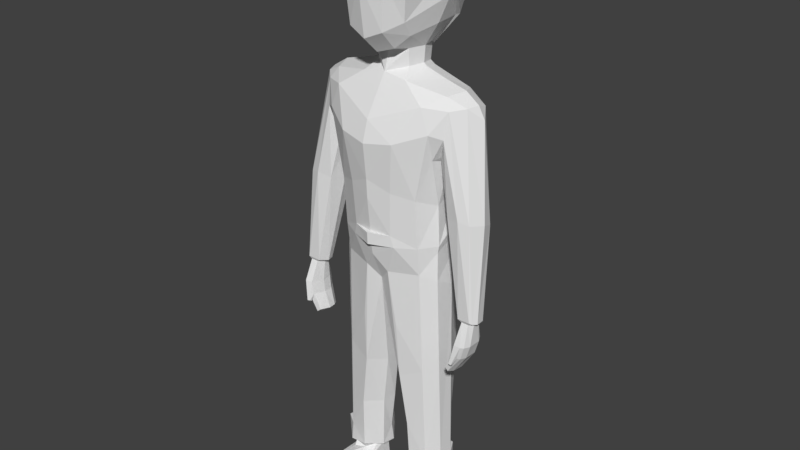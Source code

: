# Source: manny_3.blend  (saved by Blender 2.78.0; exported with 4.5.12 LTS)
import bpy
from mathutils import Matrix  # noqa: F401  (used for matrix-valued properties, if any)

bpy.ops.wm.read_factory_settings(use_empty=True)
scene = bpy.context.scene
scene.name = 'Scene'

# ---- collections
col_collection_1 = bpy.data.collections.new('Collection 1'); scene.collection.children.link(col_collection_1)

# ---- materials (node trees are filled in below, after node groups)
mat_m_manny = bpy.data.materials.new('m_manny')
mat_m_manny.alpha_threshold = 0.0
mat_m_manny.use_transparent_shadow = False
mat_m_manny.roughness = 0.5
mat_m_manny.line_color = (0.0, 0.0, 0.0, 1.0)

# ---- material node trees

# ---- world
world_world = bpy.data.worlds.new('World'); scene.world = world_world
world_world.color = (0.05088, 0.05088, 0.05088)
world_world.use_sun_shadow = False
world_world.sun_shadow_jitter_overblur = 0.0
world_world.cycles.sampling_method = 'MANUAL'

# ---- meshes
me_cube = bpy.data.meshes.new('Cube')
me_cube.from_pydata([(0.8258, 0.2134, 0.01858), (0.7903, -0.6561, 1.123), (0.6494, -0.5321, 0.1706), (0.0, -0.5904, 1.716), (0.0, -0.9096, -0.1606), (0.0, -0.2146, -0.4907), (0.0, 0.9632, 1.706), (0.0, 1.273, 0.7117), (0.0, 0.6288, -0.5368), (0.395, 0.5052, -0.8812), (0.3926, -0.1077, -0.8503), (0.0, -0.3699, -0.9592), (0.0, 0.6102, -0.8967), (0.8545, 0.527, -1.086), (1.543, 0.1917, -1.177), (0.0, -0.8583, -1.803), (0.0, 0.6599, -0.962), (0.3955, -0.1326, -0.4821), (0.3488, -0.4748, -0.4069), (0.473, -0.9257, 1.072), (0.3908, 0.5583, -0.5055), (0.0, 1.101, 0.08157), (1.871, 0.1669, -1.39), (1.535, -0.3011, -1.458), (0.0, -0.9877, -2.274), (0.0, 1.039, -1.472), (0.9638, 0.1294, 0.9855), (1.034, 0.2907, 0.5836), (0.5745, 0.1946, -0.8994), (1.398, -0.1849, -1.222), (1.363, 0.5308, -1.251), (0.0, -0.8878, -3.497), (0.0, 1.144, -2.02), (1.2, -0.1475, -3.605), (1.099, 0.4841, -3.474), (1.231, -0.3958, -2.525), (0.0, -0.9091, -3.067), (1.282, 0.6359, -2.337), (0.5054, 0.2182, -0.4859), (0.4918, 0.1995, -0.8382), (0.6146, -0.3222, -0.1411), (0.9559, -0.5637, -3.418), (1.252, -0.5562, -1.932), (1.098, 0.866, -1.882), (0.7793, 0.7531, 0.04103), (0.4791, 0.5325, -0.9698), (0.0, -0.809, -4.293), (0.0, 0.9681, -4.301), (1.238, 0.2235, -4.252), (-0.002588, -0.7492, -4.843), (0.0, 0.9813, -4.928), (1.176, 0.3091, -4.917), (0.0, -0.4857, -5.534), (0.0, 0.6613, -5.392), (1.261, 0.2459, -5.567), (0.9514, -0.4176, -5.184), (0.0, -0.5688, -0.5146), (0.0, -1.058, 1.034), (1.043, 0.1933, -1.043), (0.3951, -0.8556, 0.01058), (0.5235, -0.372, -1.038), (1.057, -0.5423, -1.404), (0.6289, -0.8864, -2.178), (0.5047, -0.7817, -3.297), (0.4548, -0.7371, -4.284), (0.0, 0.8388, -5.237), (0.9389, 0.8747, -5.297), (0.2838, -0.6214, -5.227), (0.0, 1.261, 1.25), (1.003, 0.8635, -1.457), (0.4058, 1.007, -1.486), (0.6402, 1.023, -2.472), (0.5019, 1.071, -4.928), (0.4889, 1.042, -5.282), (0.2009, -0.1003, -7.933), (0.2189, 0.2553, -7.983), (1.333, -0.08354, -9.975), (1.114, 0.5968, -7.835), (0.4794, -0.4836, -7.833), (0.6105, 0.7081, -7.835), (0.6191, 0.3305, -10.54), (1.173, 0.2042, -10.54), (1.069, -0.2452, -10.54), (0.7683, -0.2663, -10.58), (0.6722, 0.605, -9.988), (0.695, -0.3728, -10.38), (1.089, 0.482, -9.965), (0.7016, 0.6626, -10.48), (1.413, -0.09605, -10.03), (1.41, -0.07864, -10.48), (1.14, 0.5665, -10.03), (1.145, 0.5646, -10.48), (0.3749, 0.2653, -10.49), (0.3889, 0.2117, -10.04), (0.3993, -0.05122, -10.45), (1.144, -0.3163, -10.48), (1.094, -0.3241, -9.997), (1.176, -0.1011, -10.71), (1.055, -0.3117, -10.65), (0.9083, 0.513, -10.55), (0.6235, -0.02694, -10.56), (0.8166, 0.5981, -11.22), (0.4922, -0.5594, -10.81), (1.187, 0.3185, -10.88), (1.112, -0.9308, -10.6), (1.163, -1.258, -10.77), (0.9632, 0.5978, -11.22), (0.702, -1.221, -10.71), (0.4568, -0.8906, -11.03), (0.7536, -1.294, -11.22), (0.5017, -0.9077, -11.22), (0.5495, 0.3306, -11.22), (1.206, 0.3135, -11.22), (1.096, -1.293, -11.22), (0.8969, 0.8615, -4.846), (0.0, 0.9539, -4.538), (0.9667, -0.4828, -4.538), (0.0, -0.8034, -4.533), (1.213, -0.1601, -4.666), (0.5254, 0.9522, -4.546), (1.239, -0.1497, -4.521), (0.4884, 0.8825, -4.285), (0.0, 1.05, -4.553), (0.0, 1.062, -4.288), (0.0, -0.9063, -4.279), (0.8748, 0.7129, -4.546), (1.186, 0.3073, -4.516), (0.0, -0.8966, -4.547), (0.5285, -0.7084, -4.551), (1.237, -0.1774, -5.346), (1.365, 0.212, -9.995), (1.41, 0.2349, -10.48), (1.365, -0.8933, -11.06), (1.284, -0.9148, -11.22), (1.267, 0.07282, -2.686), (2.014, 0.1758, -1.671), (1.56, 0.6189, -1.551), (1.308, -0.2258, -2.488), (1.49, -0.3871, -2.025), (1.293, 0.4011, -2.516), (1.784, -0.06272, -1.413), (1.813, 0.4408, -1.497), (1.883, -0.3982, -3.642), (1.407, 0.6538, -2.071), (2.116, -0.3255, -3.705), (1.576, -0.3233, -3.722), (2.286, -0.06456, -3.743), (2.199, 0.2221, -3.862), (2.29, -0.3614, -5.877), (2.116, 0.05421, -5.89), (2.33, -0.06449, -5.917), (2.361, -0.2684, -5.895), (2.233, 0.009239, -5.892), (2.245, -0.4029, -5.841), (1.955, -0.3961, -5.852), (1.857, -0.2, -5.905), (1.891, -0.06153, -5.9), (0.9672, 0.5548, -4.285), (0.0, 0.1767, 2.183), (0.484, 0.8935, 1.812), (0.9019, 1.052, 0.753), (0.8199, 0.8367, 0.05471), (0.5584, -0.4216, 1.843), (0.9168, -0.6148, 1.205), (0.0, 1.106, 1.877), (0.412, 1.383, 0.7685), (0.0, -0.5575, 2.158), (0.6791, -1.0, 1.361), (0.0, 0.7405, -0.672), (0.3757, 0.613, -0.576), (0.0, 1.254, -0.03134), (0.8173, 1.085, 1.46), (0.3885, 1.323, 1.384), (1.097, 0.1998, 1.106), (1.116, 0.3874, 0.5964), (0.6214, 0.311, 1.813), (0.0, 1.488, 0.7807), (0.0, -1.364, 1.475), (0.0, 1.434, 1.375), (2.123, 0.02072, -5.953), (2.244, -0.08157, -5.98), (2.262, -0.2573, -5.958), (2.189, -0.01803, -5.955), (2.203, -0.37, -5.913), (2.032, -0.3673, -5.914), (1.977, -0.1983, -5.968), (1.996, -0.07902, -5.963), (2.233, -0.5203, -6.387), (2.121, 0.106, -6.402), (2.259, -0.0729, -6.433), (2.28, -0.3803, -6.408), (2.197, 0.03823, -6.405), (2.183, -0.5903, -6.36), (2.017, -0.5728, -6.36), (1.953, -0.2772, -6.42), (1.975, -0.06844, -6.415), (1.903, -0.1544, -7.177), (1.899, -0.4117, -7.141), (1.882, 0.001339, -7.119), (1.874, -0.5696, -7.071), (1.788, -0.5584, -7.003), (1.747, -0.3088, -7.055), (1.781, -0.1358, -7.072), (1.964, -0.5695, -6.648), (1.906, -0.2845, -6.701), (1.931, -0.08394, -6.701), (2.064, 0.08213, -6.702), (2.192, -0.3875, -6.711), (2.151, -0.5217, -6.686), (2.114, -0.5871, -6.648), (2.177, -0.09166, -6.739), (2.129, 0.01602, -6.709), (1.981, -0.6858, -6.774), (2.044, -0.6958, -6.782), (1.984, -0.6337, -6.808), (2.042, -0.6433, -6.816), (0.4469, -0.5525, -6.531), (1.023, -0.3709, -7.59), (1.285, -0.1305, -7.661), (0.3047, 0.2343, -9.119), (0.3491, -0.07577, -9.151), (1.313, 0.229, -7.781), (0.6413, 0.6566, -8.911), (0.6525, -0.4282, -9.106), (1.101, 0.5394, -8.9), (1.296, 0.0841, -7.732)], [], [(59, 57, 4), (20, 12, 8), (15, 61, 60), (69, 136, 43), (61, 23, 29), (29, 23, 140), (38, 40, 17), (20, 44, 38), (0, 27, 40), (28, 60, 58), (61, 62, 42), (5, 11, 17), (18, 5, 17), (43, 71, 70), (58, 30, 13), (48, 157, 34), (126, 118, 51), (49, 52, 67), (58, 60, 14), (59, 56, 18), (55, 129, 118), (65, 73, 53), (28, 58, 45), (44, 27, 0), (218, 76, 225), (52, 74, 78), (76, 96, 88), (88, 89, 131), (98, 83, 104), (97, 132, 103), (100, 80, 102), (99, 103, 106), (80, 101, 111), (104, 107, 105), (107, 108, 109), (113, 133, 132), (111, 110, 108), (117, 128, 127), (47, 121, 123), (134, 34, 37), (225, 76, 130, 221), (43, 143, 37), (35, 137, 138), (136, 143, 43), (22, 140, 135), (135, 147, 141), (140, 144, 146), (134, 145, 137), (137, 145, 138), (138, 142, 23), (37, 34, 71), (43, 37, 71), (69, 30, 136), (143, 149, 156), (144, 153, 148), (67, 52, 78, 216), (71, 34, 157), (40, 27, 2), (59, 4, 56), (20, 9, 12), (15, 60, 11), (10, 60, 28), (45, 13, 16), (17, 11, 10), (17, 40, 18), (13, 30, 69), (60, 61, 29), (61, 42, 23), (39, 10, 28), (9, 39, 45), (62, 24, 36), (38, 0, 40), (69, 43, 70), (30, 141, 136), (45, 58, 13), (128, 117, 49), (34, 33, 120), (116, 128, 55), (51, 125, 126), (14, 60, 29), (59, 19, 57), (18, 56, 5), (118, 116, 55), (58, 14, 30), (39, 28, 45), (44, 0, 38), (128, 67, 55), (131, 89, 81), (87, 91, 99), (85, 96, 78, 223), (90, 84, 86), (94, 93, 92), (103, 99, 81), (101, 80, 99), (81, 97, 103), (98, 104, 97), (104, 83, 107), (107, 102, 108), (99, 106, 101), (105, 113, 132), (109, 108, 110), (106, 103, 112), (115, 122, 119), (116, 118, 120), (46, 124, 64), (118, 126, 120), (48, 120, 126), (88, 130, 76), (130, 88, 131), (34, 120, 48), (37, 143, 139), (22, 135, 141), (139, 134, 37), (42, 35, 138), (23, 42, 138), (23, 142, 144), (136, 147, 143), (135, 146, 147), (138, 145, 142), (135, 140, 146), (140, 23, 144), (139, 143, 156), (152, 147, 150), (144, 142, 153), (71, 157, 121), (69, 16, 13), (11, 60, 10), (125, 72, 119), (67, 128, 49), (77, 66, 54), (130, 90, 86), (85, 95, 96), (98, 82, 83), (116, 64, 128), (137, 35, 134), (147, 136, 141), (168, 170, 169), (164, 172, 178), (158, 175, 159), (171, 175, 173), (170, 161, 169), (158, 159, 164), (171, 159, 175), (161, 160, 174), (165, 170, 176), (158, 162, 175), (162, 158, 166), (174, 171, 173), (162, 167, 163), (171, 174, 160), (183, 192, 187), (211, 198, 206), (198, 196, 202), (174, 27, 44, 161), (167, 19, 1, 163), (170, 21, 7, 176), (174, 173, 26, 27), (177, 166, 3, 57), (176, 7, 68, 178), (169, 161, 44, 20), (2, 27, 26, 1), (16, 12, 9, 45), (40, 2, 59, 18), (170, 168, 8, 21), (19, 59, 2, 1), (62, 61, 15, 24), (39, 38, 17, 10), (20, 38, 39, 9), (41, 33, 35, 42), (169, 20, 8, 168), (163, 1, 26, 173), (116, 120, 33, 41), (64, 116, 41, 63), (140, 22, 14, 29), (41, 42, 62, 63), (177, 57, 19, 167), (51, 54, 66, 114), (73, 65, 50, 72), (72, 114, 66, 73), (115, 119, 72, 50), (47, 32, 71, 121), (70, 25, 16, 69), (32, 25, 70, 71), (141, 30, 14, 22), (79, 75, 53, 73), (217, 216, 78), (217, 218, 129, 55), (79, 73, 66, 77), (52, 53, 75, 74), (80, 92, 87, 99), (100, 94, 92, 80), (82, 95, 85, 83), (89, 95, 82, 81), (100, 83, 85, 94), (81, 99, 91, 131), (224, 221, 130, 86), (222, 79, 77, 224), (220, 223, 78, 74), (220, 219, 93, 94), (219, 75, 79, 222), (131, 91, 90, 130), (87, 84, 90, 91), (95, 89, 88, 96), (92, 93, 84, 87), (97, 81, 82, 98), (102, 107, 83, 100), (132, 97, 104, 105), (111, 108, 102, 80), (109, 113, 105, 107), (122, 123, 121, 119), (126, 125, 157, 48), (119, 121, 157, 125), (127, 128, 64, 124), (33, 34, 134, 35), (112, 103, 132, 133), (51, 118, 129, 54), (156, 155, 134, 139), (178, 68, 6, 164), (149, 143, 147, 152), (145, 134, 155, 154), (154, 153, 142, 145), (147, 146, 151, 150), (148, 151, 146, 144), (36, 31, 63, 62), (31, 46, 64, 63), (159, 171, 172, 164), (160, 165, 172, 171), (162, 163, 173, 175), (165, 176, 178, 172), (177, 167, 162, 166), (161, 170, 165, 160), (180, 182, 152, 150), (185, 184, 154, 155), (186, 156, 149, 179), (181, 151, 148, 183), (184, 183, 153, 154), (185, 155, 156, 186), (181, 180, 150, 151), (148, 153, 183), (182, 179, 149, 152), (192, 183, 184, 193), (195, 194, 185, 186), (189, 180, 181, 190), (191, 188, 179, 182), (191, 182, 180, 189), (194, 193, 184, 185), (188, 195, 186, 179), (190, 181, 183, 187), (200, 203, 204, 201), (198, 202, 205, 206), (199, 197, 207, 208), (199, 209, 203, 200), (202, 201, 204, 205), (197, 196, 210, 207), (208, 209, 199), (198, 211, 210, 196), (201, 202, 196, 197), (199, 200, 201, 197), (211, 191, 189, 210), (211, 206, 188, 191), (207, 210, 189, 190), (209, 208, 187, 192), (205, 204, 194, 195), (213, 192, 193, 212), (208, 207, 190, 187), (206, 205, 195, 188), (203, 193, 194, 204), (215, 213, 212, 214), (213, 215, 209, 192), (212, 193, 203, 214), (215, 214, 203, 209), (125, 51, 114), (72, 125, 114), (96, 76, 218, 217), (55, 67, 216, 217), (96, 217, 78), (93, 219, 222, 84), (74, 75, 219, 220), (94, 85, 223, 220), (84, 222, 224, 86), (77, 54, 221), (224, 77, 221), (54, 225, 221), (129, 218, 225, 54), (133, 113, 109, 110), (112, 133, 110, 111), (106, 112, 111, 101)])
_uv = me_cube.uv_layers.new(name='UVMap')
_uv.uv.foreach_set('vector', [0.1152, 0.6593, 0.06884, 0.7632, 0.07693, 0.6375, 0.3025, 0.5715, 0.3196, 0.5144, 0.3384, 0.5483, 0.05424, 0.3693, 0.133, 0.4004, 0.09801, 0.4331, 0.3233, 0.3961, 0.2792, 0.3944, 0.3149, 0.3659, 0.133, 0.4004, 0.1716, 0.4033, 0.1624, 0.423, 0.1624, 0.423, 0.1716, 0.4033, 0.1946, 0.4161, 0.2107, 0.5709, 0.1682, 0.6311, 0.1671, 0.5776, 0.3025, 0.5715, 0.3384, 0.6375, 0.2678, 0.5884, 0.2341, 0.6347, 0.2623, 0.6941, 0.1682, 0.6311, 0.1137, 0.4725, 0.09801, 0.4331, 0.1469, 0.4593, 0.133, 0.4004, 0.1007, 0.3415, 0.1499, 0.3642, 0.1215, 0.5589, 0.1308, 0.5095, 0.1671, 0.5776, 0.1339, 0.6052, 0.1215, 0.5589, 0.1671, 0.5776, 0.3149, 0.3659, 0.3487, 0.3204, 0.3671, 0.3925, 0.3071, 0.4516, 0.2928, 0.4176, 0.328, 0.4329, 0.2813, 0.1814, 0.3134, 0.1807, 0.3012, 0.2419, 0.6376, 0.7451, 0.6047, 0.7279, 0.6429, 0.7153, 0.8639, 0.7448, 0.8532, 0.6906, 0.8795, 0.7109, 0.1469, 0.4593, 0.09801, 0.4331, 0.1818, 0.4456, 0.1152, 0.6593, 0.09641, 0.5884, 0.1339, 0.6052, 0.9319, 0.7035, 0.9565, 0.6857, 0.9676, 0.7346, 0.7615, 0.7168, 0.7249, 0.7053, 0.7703, 0.7023, 0.3399, 0.4647, 0.3071, 0.4516, 0.3555, 0.4428, 0.3384, 0.6375, 0.3057, 0.7117, 0.2817, 0.651, 0.6504, 0.5099, 0.6833, 0.341, 0.6671, 0.5076, 0.8532, 0.6906, 0.8227, 0.5105, 0.8589, 0.5153, 0.8966, 0.2558, 0.9179, 0.2743, 0.8907, 0.2597, 0.8907, 0.2597, 0.8707, 0.2789, 0.857, 0.266, 0.6942, 0.06638, 0.702, 0.08918, 0.6441, 0.07165, 0.8941, 0.09567, 0.8108, 0.05657, 0.9397, 0.0752, 0.7227, 0.1032, 0.7505, 0.1101, 0.6772, 0.1147, 0.9747, 0.1121, 0.9397, 0.0752, 0.9802, 0.03761, 0.7505, 0.1101, 0.734, 0.1674, 0.715, 0.1523, 0.6441, 0.07165, 0.6441, 0.1048, 0.6145, 0.09077, 0.6441, 0.1048, 0.6578, 0.1235, 0.6339, 0.1254, 0.7622, 0.03638, 0.8072, 0.03769, 0.8108, 0.05657, 0.715, 0.1523, 0.6534, 0.1328, 0.6578, 0.1235, 0.4744, 0.4258, 0.5313, 0.4354, 0.471, 0.4354, 0.4419, 0.1281, 0.3912, 0.1116, 0.4466, 0.1191, 0.2565, 0.2912, 0.3012, 0.2419, 0.29, 0.3315, 0.6671, 0.5076, 0.6833, 0.341, 0.7052, 0.3433, 0.6784, 0.5061, 0.3149, 0.3659, 0.2858, 0.3547, 0.29, 0.3315, 0.1604, 0.3192, 0.175, 0.322, 0.1718, 0.3607, 0.2792, 0.3944, 0.2858, 0.3547, 0.3149, 0.3659, 0.924, 0.9248, 0.9171, 0.9387, 0.8878, 0.9206, 0.8878, 0.9206, 0.6574, 0.8944, 0.9218, 0.9075, 0.9171, 0.9387, 0.6565, 0.9252, 0.66, 0.9104, 0.7985, 0.8474, 0.6736, 0.8351, 0.814, 0.8313, 0.814, 0.8313, 0.6736, 0.8351, 0.8558, 0.8137, 0.8558, 0.8137, 0.6718, 0.8191, 0.9142, 0.8025, 0.29, 0.3315, 0.3012, 0.2419, 0.3487, 0.3204, 0.3149, 0.3659, 0.29, 0.3315, 0.3487, 0.3204, 0.3233, 0.3961, 0.2928, 0.4176, 0.2792, 0.3944, 0.8734, 0.8766, 0.4599, 0.8707, 0.4654, 0.8593, 0.6565, 0.9252, 0.4461, 0.8978, 0.4452, 0.8946, 0.8795, 0.7109, 0.8532, 0.6906, 0.8589, 0.5153, 0.874, 0.6119, 0.3487, 0.3204, 0.3012, 0.2419, 0.3134, 0.1807, 0.1682, 0.6311, 0.2623, 0.6941, 0.1577, 0.6696, 0.1152, 0.6593, 0.07693, 0.6375, 0.09641, 0.5884, 0.3025, 0.5715, 0.2816, 0.5365, 0.3196, 0.5144, 0.05424, 0.3693, 0.09801, 0.4331, 0.06037, 0.4418, 0.09237, 0.4578, 0.09801, 0.4331, 0.1137, 0.4725, 0.3555, 0.4428, 0.328, 0.4329, 0.3921, 0.4416, 0.1671, 0.5776, 0.1308, 0.5095, 0.1748, 0.5334, 0.1671, 0.5776, 0.1682, 0.6311, 0.1339, 0.6052, 0.328, 0.4329, 0.2928, 0.4176, 0.3233, 0.3961, 0.09801, 0.4331, 0.133, 0.4004, 0.1624, 0.423, 0.133, 0.4004, 0.1499, 0.3642, 0.1716, 0.4033, 0.1071, 0.4761, 0.09237, 0.4578, 0.1137, 0.4725, 0.3618, 0.4498, 0.3465, 0.4681, 0.3555, 0.4428, 0.1007, 0.3415, 0.05412, 0.3322, 0.05936, 0.2722, 0.2107, 0.5709, 0.2341, 0.6347, 0.1682, 0.6311, 0.3233, 0.3961, 0.3149, 0.3659, 0.3671, 0.3925, 0.2928, 0.4176, 0.2575, 0.4034, 0.2792, 0.3944, 0.3555, 0.4428, 0.3071, 0.4516, 0.328, 0.4329, 0.906, 0.7581, 0.8681, 0.7673, 0.8639, 0.7448, 0.2248, 0.2452, 0.1764, 0.2352, 0.1732, 0.1661, 0.9412, 0.7509, 0.906, 0.7581, 0.9319, 0.7035, 0.6429, 0.7153, 0.6762, 0.7488, 0.6376, 0.7451, 0.1818, 0.4456, 0.09801, 0.4331, 0.1624, 0.423, 0.1152, 0.6593, 0.1227, 0.768, 0.06884, 0.7632, 0.1339, 0.6052, 0.09641, 0.5884, 0.1215, 0.5589, 0.9676, 0.7346, 0.9412, 0.7509, 0.9319, 0.7035, 0.3071, 0.4516, 0.2718, 0.4368, 0.2928, 0.4176, 0.3465, 0.4681, 0.3399, 0.4647, 0.3555, 0.4428, 0.3384, 0.6375, 0.2817, 0.651, 0.2678, 0.5884, 0.906, 0.7581, 0.8795, 0.7109, 0.9319, 0.7035, 0.857, 0.266, 0.8707, 0.2789, 0.8427, 0.2803, 0.8096, 0.2403, 0.8342, 0.2541, 0.8165, 0.2565, 0.8495, 0.3238, 0.882, 0.3472, 0.8589, 0.5153, 0.8581, 0.418, 0.8477, 0.228, 0.8177, 0.2038, 0.852, 0.2201, 0.7556, 0.2376, 0.7752, 0.2038, 0.7785, 0.2361, 0.9397, 0.0752, 0.9747, 0.1121, 0.9304, 0.112, 0.734, 0.1674, 0.7505, 0.1101, 0.7747, 0.1344, 0.9304, 0.112, 0.8941, 0.09567, 0.9397, 0.0752, 0.87, 0.1109, 0.803, 0.1082, 0.8941, 0.09567, 0.6441, 0.07165, 0.702, 0.08918, 0.6441, 0.1048, 0.6441, 0.1048, 0.6772, 0.1147, 0.6578, 0.1235, 0.7747, 0.1344, 0.7383, 0.1785, 0.734, 0.1674, 0.769, 0.08656, 0.7622, 0.03638, 0.8108, 0.05657, 0.6339, 0.1254, 0.6578, 0.1235, 0.6534, 0.1328, 0.9802, 0.03761, 0.9397, 0.0752, 0.9384, 0.03638, 0.4498, 0.08044, 0.4502, 0.09085, 0.3934, 0.08237, 0.9412, 0.7509, 0.9676, 0.7346, 0.972, 0.7444, 0.05204, 0.1039, 0.04817, 0.09407, 0.1003, 0.09297, 0.6047, 0.7279, 0.6376, 0.7451, 0.6034, 0.7391, 0.283, 0.1133, 0.2437, 0.08345, 0.2931, 0.0847, 0.8907, 0.2597, 0.8789, 0.2388, 0.8966, 0.2558, 0.8789, 0.2388, 0.8907, 0.2597, 0.857, 0.266, 0.3012, 0.2419, 0.2537, 0.161, 0.2813, 0.1814, 0.29, 0.3315, 0.2858, 0.3547, 0.2728, 0.3148, 0.924, 0.9248, 0.8878, 0.9206, 0.9218, 0.9075, 0.2728, 0.3148, 0.2565, 0.2912, 0.29, 0.3315, 0.1499, 0.3642, 0.1604, 0.3192, 0.1718, 0.3607, 0.1716, 0.4033, 0.1499, 0.3642, 0.1718, 0.3607, 0.9081, 0.9559, 0.6596, 0.9371, 0.6565, 0.9252, 0.9262, 0.8916, 0.6574, 0.8944, 0.8734, 0.8766, 0.8878, 0.9206, 0.66, 0.9104, 0.6574, 0.8944, 0.8558, 0.8137, 0.6736, 0.8351, 0.6718, 0.8191, 0.8878, 0.9206, 0.9171, 0.9387, 0.66, 0.9104, 0.9171, 0.9387, 0.9081, 0.9559, 0.6565, 0.9252, 0.8224, 0.8628, 0.8734, 0.8766, 0.4654, 0.8593, 0.4564, 0.8762, 0.6574, 0.8944, 0.4525, 0.8812, 0.6565, 0.9252, 0.6596, 0.9371, 0.4461, 0.8978, 0.3487, 0.3204, 0.3134, 0.1807, 0.3566, 0.182, 0.3233, 0.3961, 0.3921, 0.4416, 0.328, 0.4329, 0.06037, 0.4418, 0.09801, 0.4331, 0.09237, 0.4578, 0.6762, 0.7488, 0.7176, 0.7293, 0.7067, 0.7554, 0.8795, 0.7109, 0.906, 0.7581, 0.8639, 0.7448, 0.7101, 0.5083, 0.6919, 0.6957, 0.6461, 0.6664, 0.8789, 0.2388, 0.8477, 0.228, 0.852, 0.2201, 0.7275, 0.2631, 0.7241, 0.3026, 0.6862, 0.2864, 0.6942, 0.06638, 0.7047, 0.06466, 0.702, 0.08918, 0.1614, 0.06499, 0.1003, 0.09297, 0.1084, 0.06418, 0.175, 0.322, 0.1604, 0.3192, 0.1949, 0.3042, 0.6574, 0.8944, 0.9262, 0.8916, 0.9218, 0.9075, 0.3672, 0.7289, 0.3793, 0.7956, 0.3413, 0.7389, 0.2875, 0.9372, 0.3047, 0.8869, 0.3303, 0.9074, 0.204, 0.9463, 0.2226, 0.8894, 0.2638, 0.9015, 0.2765, 0.8704, 0.2226, 0.8894, 0.2278, 0.8262, 0.3793, 0.7956, 0.3071, 0.7826, 0.3413, 0.7389, 0.204, 0.9463, 0.2638, 0.9015, 0.2875, 0.9372, 0.2765, 0.8704, 0.2638, 0.9015, 0.2226, 0.8894, 0.3071, 0.7826, 0.2932, 0.8297, 0.2568, 0.8001, 0.3299, 0.8491, 0.3793, 0.7956, 0.3592, 0.8653, 0.204, 0.9463, 0.1698, 0.8828, 0.2226, 0.8894, 0.1698, 0.8828, 0.204, 0.9463, 0.1409, 0.928, 0.2568, 0.8001, 0.2765, 0.8704, 0.2278, 0.8262, 0.1698, 0.8828, 0.1353, 0.8411, 0.1666, 0.8293, 0.2765, 0.8704, 0.2568, 0.8001, 0.2932, 0.8297, 0.4256, 0.7265, 0.4341, 0.62, 0.4277, 0.6186, 0.4726, 0.6904, 0.4663, 0.6279, 0.4642, 0.6892, 0.5381, 0.5043, 0.5462, 0.4817, 0.5433, 0.5101, 0.2568, 0.8001, 0.2509, 0.7929, 0.3044, 0.7761, 0.3071, 0.7826, 0.1353, 0.8411, 0.1242, 0.8169, 0.1591, 0.8196, 0.1666, 0.8293, 0.5744, 0.2954, 0.5915, 0.3044, 0.5836, 0.3706, 0.563, 0.381, 0.2568, 0.8001, 0.2278, 0.8262, 0.222, 0.812, 0.2509, 0.7929, 0.5557, 0.07084, 0.5258, 0.1807, 0.5019, 0.1394, 0.5019, 0.0504, 0.563, 0.381, 0.5836, 0.3706, 0.593, 0.4248, 0.5774, 0.44, 0.3413, 0.7389, 0.3071, 0.7826, 0.3044, 0.7761, 0.3357, 0.737, 0.1577, 0.6696, 0.2623, 0.6941, 0.2515, 0.7405, 0.1675, 0.7712, 0.3921, 0.4416, 0.3915, 0.4475, 0.3618, 0.4498, 0.3555, 0.4428, 0.1682, 0.6311, 0.1577, 0.6696, 0.1152, 0.6593, 0.1339, 0.6052, 0.5744, 0.2954, 0.6165, 0.2227, 0.6298, 0.2346, 0.5915, 0.3044, 0.1227, 0.768, 0.1152, 0.6593, 0.1577, 0.6696, 0.1675, 0.7712, 0.1007, 0.3415, 0.133, 0.4004, 0.05424, 0.3693, 0.05412, 0.3322, 0.2071, 0.5354, 0.2107, 0.5709, 0.1671, 0.5776, 0.1748, 0.5334, 0.3025, 0.5715, 0.2678, 0.5884, 0.2516, 0.554, 0.2816, 0.5365, 0.1395, 0.2493, 0.1764, 0.2352, 0.1604, 0.3192, 0.1499, 0.3642, 0.3413, 0.7389, 0.3357, 0.737, 0.3567, 0.7191, 0.3672, 0.7289, 0.1666, 0.8293, 0.1591, 0.8196, 0.222, 0.812, 0.2278, 0.8262, 0.1414, 0.166, 0.1732, 0.1661, 0.1764, 0.2352, 0.1395, 0.2493, 0.09896, 0.1846, 0.1414, 0.166, 0.1395, 0.2493, 0.1002, 0.257, 0.1946, 0.4161, 0.2071, 0.43, 0.1818, 0.4456, 0.1624, 0.423, 0.1395, 0.2493, 0.1499, 0.3642, 0.1007, 0.3415, 0.1002, 0.257, 0.07878, 0.8618, 0.08313, 0.8142, 0.1242, 0.8169, 0.1353, 0.8411, 0.6429, 0.7153, 0.6461, 0.6664, 0.6919, 0.6957, 0.6864, 0.7267, 0.7249, 0.7053, 0.7615, 0.7168, 0.7522, 0.7396, 0.7176, 0.7293, 0.7176, 0.7293, 0.6864, 0.7267, 0.6919, 0.6957, 0.7249, 0.7053, 0.7435, 0.7673, 0.7067, 0.7554, 0.7176, 0.7293, 0.7522, 0.7396, 0.3937, 0.1804, 0.3979, 0.3532, 0.3487, 0.3204, 0.3566, 0.182, 0.3671, 0.3925, 0.3968, 0.3944, 0.3921, 0.4416, 0.3233, 0.3961, 0.3979, 0.3532, 0.3968, 0.3944, 0.3671, 0.3925, 0.3487, 0.3204, 0.2575, 0.4034, 0.2928, 0.4176, 0.2718, 0.4368, 0.2461, 0.4227, 0.749, 0.5146, 0.7958, 0.5064, 0.7703, 0.7023, 0.7249, 0.7053, 0.903, 0.5261, 0.874, 0.6119, 0.8589, 0.5153, 0.903, 0.5261, 0.9283, 0.5163, 0.9565, 0.6857, 0.9319, 0.7035, 0.749, 0.5146, 0.7249, 0.7053, 0.6919, 0.6957, 0.7101, 0.5083, 0.8532, 0.6906, 0.7703, 0.7023, 0.7958, 0.5064, 0.8227, 0.5105, 0.7896, 0.2509, 0.7785, 0.2361, 0.8096, 0.2403, 0.8165, 0.2565, 0.761, 0.2583, 0.7556, 0.2376, 0.7785, 0.2361, 0.7896, 0.2509, 0.7338, 0.2995, 0.7241, 0.3026, 0.7275, 0.2631, 0.7441, 0.2754, 0.8707, 0.2789, 0.8855, 0.3032, 0.8755, 0.3094, 0.8427, 0.2803, 0.761, 0.2583, 0.7441, 0.2754, 0.7275, 0.2631, 0.7556, 0.2376, 0.8427, 0.2803, 0.8165, 0.2565, 0.8342, 0.2541, 0.857, 0.266, 0.7215, 0.4285, 0.6784, 0.5061, 0.7052, 0.3433, 0.7326, 0.3503, 0.7571, 0.4326, 0.749, 0.5146, 0.7101, 0.5083, 0.7215, 0.4285, 0.8225, 0.417, 0.8581, 0.418, 0.8589, 0.5153, 0.8227, 0.5105, 0.8225, 0.417, 0.7988, 0.4197, 0.7995, 0.3509, 0.8178, 0.3208, 0.7988, 0.4197, 0.7958, 0.5064, 0.749, 0.5146, 0.7571, 0.4326, 0.857, 0.266, 0.8342, 0.2541, 0.8477, 0.228, 0.8789, 0.2388, 0.8096, 0.2403, 0.8177, 0.2038, 0.8477, 0.228, 0.8342, 0.2541, 0.8855, 0.3032, 0.8707, 0.2789, 0.8907, 0.2597, 0.9179, 0.2743, 0.7785, 0.2361, 0.7752, 0.2038, 0.8177, 0.2038, 0.8096, 0.2403, 0.8941, 0.09567, 0.9304, 0.112, 0.8801, 0.1207, 0.87, 0.1109, 0.6772, 0.1147, 0.6441, 0.1048, 0.702, 0.08918, 0.7227, 0.1032, 0.8108, 0.05657, 0.8941, 0.09567, 0.803, 0.1082, 0.769, 0.08656, 0.715, 0.1523, 0.6578, 0.1235, 0.6772, 0.1147, 0.7505, 0.1101, 0.6339, 0.1254, 0.613, 0.1296, 0.6145, 0.09077, 0.6441, 0.1048, 0.4502, 0.09085, 0.4466, 0.1191, 0.3912, 0.1116, 0.3934, 0.08237, 0.2931, 0.0847, 0.3479, 0.08044, 0.3289, 0.109, 0.283, 0.1133, 0.3934, 0.08237, 0.3912, 0.1116, 0.3289, 0.109, 0.3479, 0.08044, 0.04817, 0.06526, 0.1084, 0.06418, 0.1003, 0.09297, 0.04817, 0.09407, 0.1764, 0.2352, 0.2248, 0.2452, 0.1949, 0.3042, 0.1604, 0.3192, 0.9384, 0.03638, 0.9397, 0.0752, 0.8108, 0.05657, 0.8072, 0.03769, 0.6429, 0.7153, 0.6047, 0.7279, 0.6121, 0.6769, 0.6461, 0.6664, 0.4654, 0.8593, 0.4647, 0.8533, 0.7985, 0.8474, 0.8224, 0.8628, 0.5774, 0.44, 0.593, 0.4248, 0.6298, 0.4661, 0.618, 0.4856, 0.4599, 0.8707, 0.8734, 0.8766, 0.6574, 0.8944, 0.4564, 0.8762, 0.6736, 0.8351, 0.7985, 0.8474, 0.4647, 0.8533, 0.4623, 0.8442, 0.4623, 0.8442, 0.4455, 0.8323, 0.6718, 0.8191, 0.6736, 0.8351, 0.6574, 0.8944, 0.66, 0.9104, 0.4493, 0.8897, 0.4525, 0.8812, 0.4452, 0.8946, 0.4493, 0.8897, 0.66, 0.9104, 0.6565, 0.9252, 0.05936, 0.2722, 0.06165, 0.2398, 0.1002, 0.257, 0.1007, 0.3415, 0.06165, 0.2398, 0.06442, 0.1826, 0.09896, 0.1846, 0.1002, 0.257, 0.2638, 0.9015, 0.2765, 0.8704, 0.3047, 0.8869, 0.2875, 0.9372, 0.2932, 0.8297, 0.3299, 0.8491, 0.3047, 0.8869, 0.2765, 0.8704, 0.1698, 0.8828, 0.1666, 0.8293, 0.2278, 0.8262, 0.2226, 0.8894, 0.3299, 0.8491, 0.3592, 0.8653, 0.3303, 0.9074, 0.3047, 0.8869, 0.07878, 0.8618, 0.1353, 0.8411, 0.1698, 0.8828, 0.1409, 0.928, 0.3071, 0.7826, 0.3793, 0.7956, 0.3299, 0.8491, 0.2932, 0.8297, 0.442, 0.8785, 0.4481, 0.8741, 0.4564, 0.8762, 0.4525, 0.8812, 0.4488, 0.854, 0.4515, 0.8438, 0.4623, 0.8442, 0.4647, 0.8533, 0.4524, 0.8612, 0.4654, 0.8593, 0.4599, 0.8707, 0.452, 0.8702, 0.4355, 0.8885, 0.4493, 0.8897, 0.4452, 0.8946, 0.4355, 0.8965, 0.4515, 0.8438, 0.4405, 0.8364, 0.4455, 0.8323, 0.4623, 0.8442, 0.4488, 0.854, 0.4647, 0.8533, 0.4654, 0.8593, 0.4524, 0.8612, 0.4355, 0.8885, 0.442, 0.8785, 0.4525, 0.8812, 0.4493, 0.8897, 0.4452, 0.8946, 0.4461, 0.8978, 0.4355, 0.8965, 0.4481, 0.8741, 0.452, 0.8702, 0.4599, 0.8707, 0.4564, 0.8762, 0.549, 0.6081, 0.5382, 0.7424, 0.511, 0.6769, 0.5478, 0.6042, 0.4634, 0.7053, 0.4625, 0.7105, 0.4397, 0.7511, 0.4543, 0.733, 0.5546, 0.5919, 0.5716, 0.6403, 0.5645, 0.6814, 0.5422, 0.6051, 0.4773, 0.7098, 0.468, 0.7064, 0.4709, 0.7318, 0.488, 0.7435, 0.4773, 0.7098, 0.488, 0.7435, 0.4992, 0.7615, 0.4825, 0.714, 0.5342, 0.5884, 0.5478, 0.6042, 0.511, 0.6769, 0.511, 0.6298, 0.468, 0.7064, 0.4634, 0.7053, 0.4543, 0.733, 0.4709, 0.7318, 0.5422, 0.6051, 0.5645, 0.6814, 0.5382, 0.7424, 0.541, 0.6065, 0.5521, 0.5343, 0.5512, 0.5747, 0.5403, 0.563, 0.5425, 0.5211, 0.5381, 0.5043, 0.5433, 0.5101, 0.5378, 0.5613, 0.5359, 0.5667, 0.4344, 0.558, 0.4342, 0.5483, 0.4279, 0.5919, 0.4283, 0.5945, 0.4344, 0.558, 0.4321, 0.5972, 0.4359, 0.5934, 0.4365, 0.5614, 0.5433, 0.5101, 0.5425, 0.5211, 0.5403, 0.563, 0.5378, 0.5613, 0.5492, 0.5178, 0.5462, 0.4817, 0.5491, 0.5659, 0.5412, 0.5727, 0.4283, 0.5945, 0.4321, 0.5972, 0.4344, 0.558, 0.4663, 0.6279, 0.4726, 0.6904, 0.4771, 0.6885, 0.4742, 0.6058, 0.5425, 0.5211, 0.5433, 0.5101, 0.5462, 0.4817, 0.5492, 0.5178, 0.5493, 0.53, 0.5521, 0.5343, 0.5425, 0.5211, 0.5492, 0.5178, 0.4726, 0.6904, 0.4773, 0.7098, 0.4825, 0.714, 0.4771, 0.6885, 0.4726, 0.6904, 0.4642, 0.6892, 0.468, 0.7064, 0.4773, 0.7098, 0.5412, 0.5727, 0.5491, 0.5659, 0.5546, 0.5919, 0.5422, 0.6051, 0.4321, 0.5972, 0.4283, 0.5945, 0.4277, 0.6186, 0.4341, 0.62, 0.5378, 0.5613, 0.5403, 0.563, 0.5342, 0.5884, 0.5352, 0.5831, 0.4331, 0.5912, 0.4341, 0.62, 0.4331, 0.6169, 0.4345, 0.5904, 0.5417, 0.5761, 0.5412, 0.5727, 0.5422, 0.6051, 0.541, 0.6065, 0.4642, 0.6892, 0.466, 0.6839, 0.4634, 0.7053, 0.468, 0.7064, 0.5512, 0.5747, 0.5478, 0.6042, 0.5342, 0.5884, 0.5403, 0.563, 0.5478, 0.5724, 0.5477, 0.5719, 0.5495, 0.5709, 0.5489, 0.5721, 0.4331, 0.5912, 0.4331, 0.5916, 0.4321, 0.5972, 0.4341, 0.62, 0.4345, 0.5904, 0.4331, 0.6169, 0.4359, 0.5934, 0.434, 0.5914, 0.5478, 0.5724, 0.5489, 0.5721, 0.5512, 0.5747, 0.5464, 0.5794, 0.6762, 0.7488, 0.6429, 0.7153, 0.6864, 0.7267, 0.7176, 0.7293, 0.6762, 0.7488, 0.6864, 0.7267, 0.882, 0.3472, 0.9072, 0.345, 0.9283, 0.5163, 0.903, 0.5261, 0.9319, 0.7035, 0.8795, 0.7109, 0.874, 0.6119, 0.903, 0.5261, 0.882, 0.3472, 0.903, 0.5261, 0.8589, 0.5153, 0.7995, 0.3509, 0.7988, 0.4197, 0.7571, 0.4326, 0.7642, 0.353, 0.8227, 0.5105, 0.7958, 0.5064, 0.7988, 0.4197, 0.8225, 0.417, 0.8178, 0.3208, 0.8495, 0.3238, 0.8581, 0.418, 0.8225, 0.417, 0.7642, 0.353, 0.7571, 0.4326, 0.7215, 0.4285, 0.7326, 0.3503, 0.7101, 0.5083, 0.6461, 0.6664, 0.6784, 0.5061, 0.7215, 0.4285, 0.7101, 0.5083, 0.6784, 0.5061, 0.6461, 0.6664, 0.6671, 0.5076, 0.6784, 0.5061, 0.6121, 0.6769, 0.6504, 0.5099, 0.6671, 0.5076, 0.6461, 0.6664, 0.613, 0.1668, 0.613, 0.1296, 0.6339, 0.1254, 0.6534, 0.1328, 0.714, 0.2073, 0.613, 0.1668, 0.6534, 0.1328, 0.715, 0.1523, 0.7383, 0.1785, 0.714, 0.2073, 0.715, 0.1523, 0.734, 0.1674])
me_cube.materials.append(mat_m_manny)
me_cube.use_remesh_preserve_volume = False
me_cube.use_remesh_preserve_attributes = False
me_cube.use_mirror_vertex_groups = False
me_cube.update()

# ---- objects
ob_cube = bpy.data.objects.new('Cube', me_cube)

# ---- transforms, parenting, visibility, modifiers, constraints
ob_cube.location = (0.0, -0.009581, 7.651)
ob_cube.scale = (0.6796, 0.7414, 0.6796)
ob_cube.lock_rotations_4d = False
ob_cube.empty_display_type = 'ARROWS'
ob_cube.lineart.crease_threshold = 0.0
_m = ob_cube.modifiers.new('Mirror', 'MIRROR')

# ---- collection membership
col_collection_1.objects.link(ob_cube)

# ---- scene / render settings (as saved in the file)
scene.frame_start = 1; scene.frame_end = 250; scene.frame_set(1)
scene.render.engine = 'BLENDER_EEVEE_NEXT'
scene.render.resolution_percentage = 50
scene.render.dither_intensity = 0.0
scene.cycles.use_denoising = False
scene.cycles.samples = 128
scene.cycles.sampling_pattern = 'TABULATED_SOBOL'
scene.cycles.light_sampling_threshold = 0.0
scene.cycles.use_adaptive_sampling = False
scene.cycles.use_light_tree = False
scene.cycles.blur_glossy = 0.0
scene.cycles.sample_clamp_indirect = 0.0
scene.view_settings.view_transform = 'Standard'
bpy.context.view_layer.update()

# ---- added for rendering (the .blend has no active camera and no usable light): camera, sun
cam_auto = bpy.data.cameras.new('AutoCamera')
cam_auto.lens = 50.0
cam_auto.sensor_width = 36.0
cam_auto.clip_end = 1000.0
ob_auto_camera = bpy.data.objects.new('AutoCamera', cam_auto)
scene.collection.objects.link(ob_auto_camera)
ob_auto_camera.location = (9.1497, -10.9432, 11.8977)
ob_auto_camera.rotation_euler = (1.09748, -7.21219e-08, 0.694738)
scene.camera = ob_auto_camera
light_auto_sun = bpy.data.lights.new('AutoSun', 'SUN')
light_auto_sun.energy = 3.0
light_auto_sun.angle = 0.0523599
ob_auto_sun = bpy.data.objects.new('AutoSun', light_auto_sun)
scene.collection.objects.link(ob_auto_sun)
ob_auto_sun.rotation_euler = (0.872665, 0.174533, 0.523599)
bpy.context.view_layer.update()
